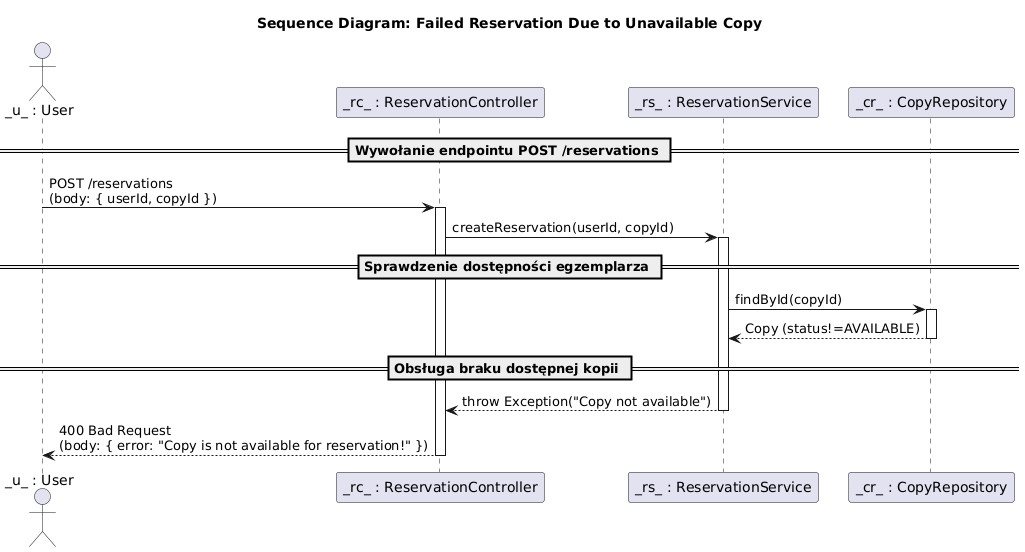

The diagram above was rendered by PlantUML. Its source (embedded in the PNG):
@startuml
title Sequence Diagram: Failed Reservation Due to Unavailable Copy

actor u as "_u_ : User"

participant rc as "_rc_ : ReservationController"
participant rs as "_rs_ : ReservationService"
participant cr as "_cr_ : CopyRepository"

== Wywołanie endpointu POST /reservations ==
u -> rc: POST /reservations\n(body: { userId, copyId })

activate rc
rc -> rs: createReservation(userId, copyId)
activate rs

== Sprawdzenie dostępności egzemplarza ==
rs -> cr: findById(copyId)
activate cr
cr --> rs: Copy (status!=AVAILABLE)
deactivate cr

== Obsługa braku dostępnej kopii ==
rs --> rc: throw Exception("Copy not available")
deactivate rs

rc --> u: 400 Bad Request\n(body: { error: "Copy is not available for reservation!" })
deactivate rc
@enduml